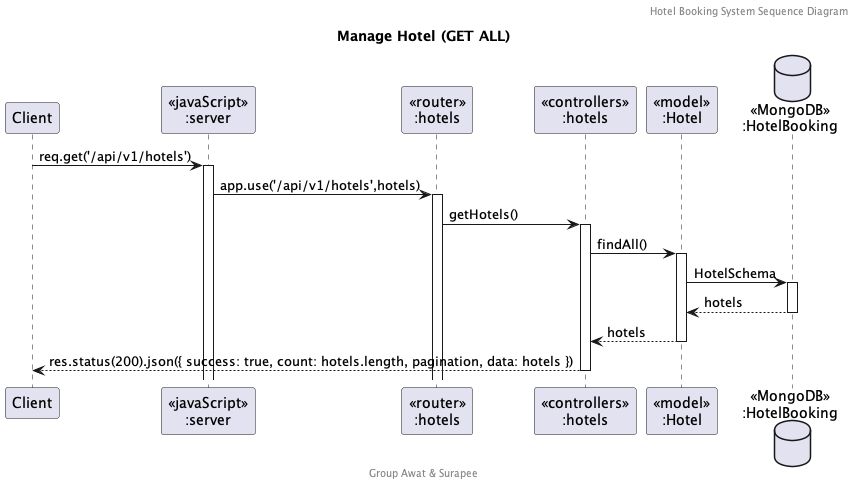

The diagram above was rendered by PlantUML. Its source (embedded in the PNG):
@startuml Manage Hotel (GET ALL)

header Hotel Booking System Sequence Diagram
footer Group Awat & Surapee
title "Manage Hotel (GET ALL)"

participant "Client" as client
participant "<<javaScript>>\n:server" as server
participant "<<router>>\n:hotels" as routerHotel
participant "<<controllers>>\n:hotels" as controllersHotels
participant "<<model>>\n:Hotel" as modelHotel
database "<<MongoDB>>\n:HotelBooking" as HotelBookingDatabase

client->server ++:req.get('/api/v1/hotels')
server->routerHotel ++:app.use('/api/v1/hotels',hotels)
routerHotel -> controllersHotels ++:getHotels()
controllersHotels-> modelHotel ++:findAll()
modelHotel -> HotelBookingDatabase ++: HotelSchema
HotelBookingDatabase --> modelHotel --: hotels
controllersHotels <-- modelHotel --:hotels
controllersHotels-->client --:    res.status(200).json({ success: true, count: hotels.length, pagination, data: hotels })

@enduml